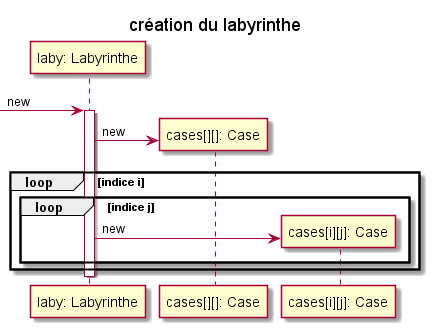

The diagram above was rendered by PlantUML. Its source (embedded in the PNG):
@startuml
title création du labyrinthe

participant "laby: Labyrinthe" as laby
participant "cases[][]: Case" as cases
participant "cases[i][j]: Case" as c

[-> laby : new
activate  laby
    create cases
    laby -> cases : new
    loop indice i
        loop indice j
            create c
            laby -> c : new
        end
    end
deactivate laby

@enduml